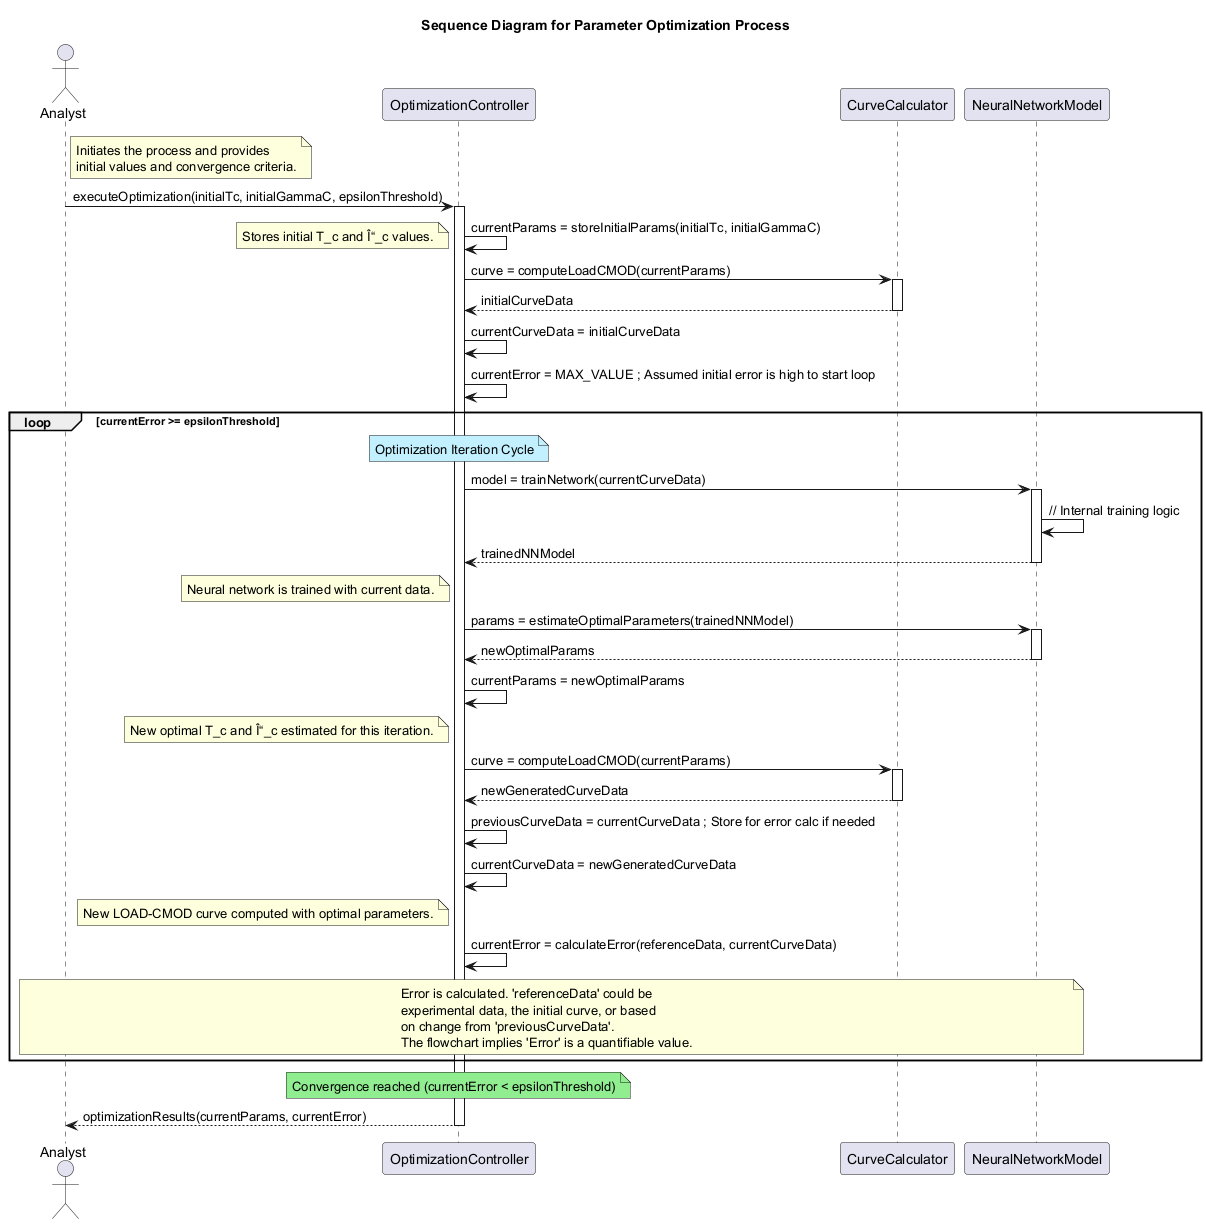

The diagram above was rendered by PlantUML. Its source (embedded in the PNG):
@startuml
title Sequence Diagram for Parameter Optimization Process

actor Analyst
note right of Analyst
  Initiates the process and provides
  initial values and convergence criteria.
end note

participant OptimizationController as OC
participant CurveCalculator as Calculator
participant NeuralNetworkModel as NNM

Analyst -> OC : executeOptimization(initialTc, initialGammaC, epsilonThreshold)
activate OC

OC -> OC : currentParams = storeInitialParams(initialTc, initialGammaC)
note left: Stores initial T_c and Î“_c values.

OC -> Calculator : curve = computeLoadCMOD(currentParams)
activate Calculator
return initialCurveData
deactivate Calculator
OC -> OC : currentCurveData = initialCurveData
OC -> OC : currentError = MAX_VALUE ; Assumed initial error is high to start loop

loop currentError >= epsilonThreshold
    note over OC #APPLICATION
        Optimization Iteration Cycle
    endnote

    OC -> NNM : model = trainNetwork(currentCurveData)
    activate NNM
    NNM -> NNM : // Internal training logic
    return trainedNNModel
    deactivate NNM
    note left of OC: Neural network is trained with current data.

    OC -> NNM : params = estimateOptimalParameters(trainedNNModel)
    activate NNM
    return newOptimalParams
    deactivate NNM
    OC -> OC : currentParams = newOptimalParams
    note left of OC: New optimal T_c and Î“_c estimated for this iteration.

    OC -> Calculator : curve = computeLoadCMOD(currentParams)
    activate Calculator
    return newGeneratedCurveData
    deactivate Calculator
    OC -> OC : previousCurveData = currentCurveData ; Store for error calc if needed
    OC -> OC : currentCurveData = newGeneratedCurveData
    note left of OC: New LOAD-CMOD curve computed with optimal parameters.

    OC -> OC : currentError = calculateError(referenceData, currentCurveData)
    note across
        Error is calculated. 'referenceData' could be
        experimental data, the initial curve, or based
        on change from 'previousCurveData'.
        The flowchart implies 'Error' is a quantifiable value.
    endnote
end loop
note over OC #LightGreen
    Convergence reached (currentError < epsilonThreshold)
endnote

OC --> Analyst : optimizationResults(currentParams, currentError)
deactivate OC

@enduml